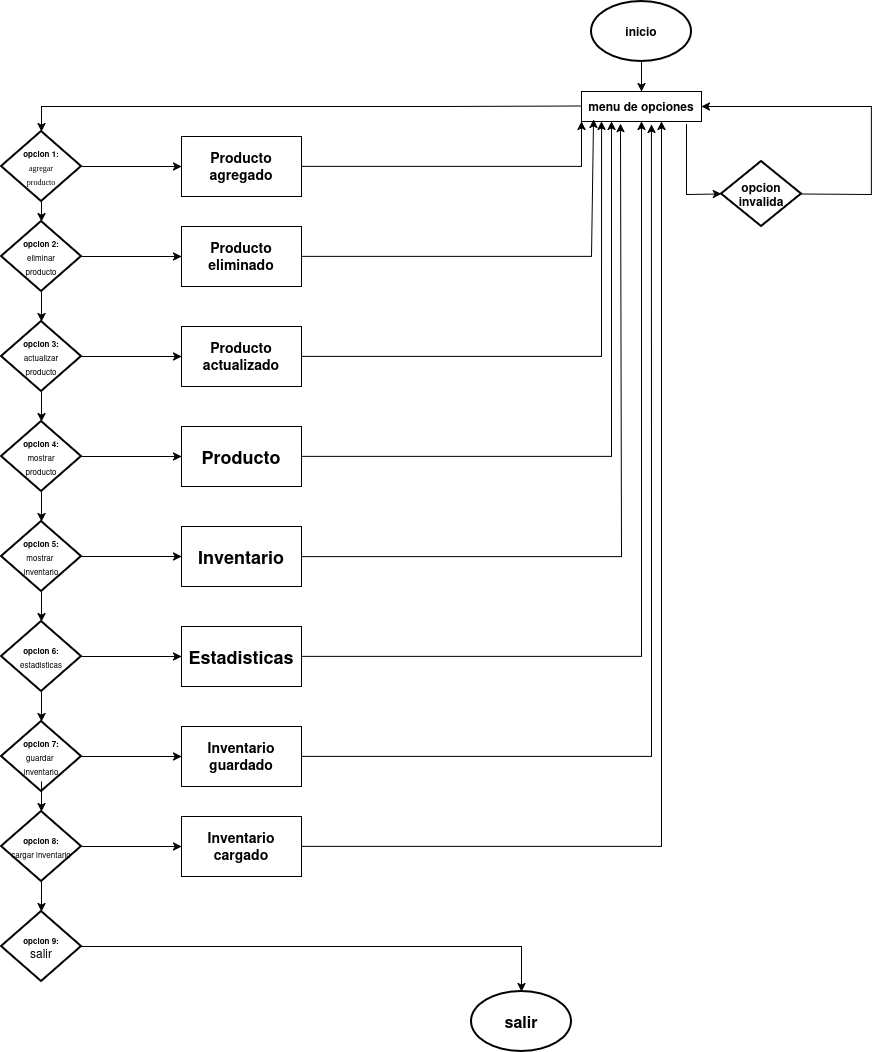

The diagram above was exported from draw.io. Its source (the exported page's mxGraphModel, read from the mxfile embedded in the PNG):
<mxGraphModel dx="2187" dy="1964" grid="1" gridSize="10" guides="1" tooltips="1" connect="1" arrows="1" fold="1" page="1" pageScale="1" pageWidth="827" pageHeight="1169" background="#ffffff" math="0" shadow="0">
  <root>
    <mxCell id="0" />
    <mxCell id="1" parent="0" />
    <mxCell id="zBb2poqzFTXspPKtabg8-1" parent="1" style="strokeWidth=2;html=1;shape=mxgraph.flowchart.start_1;whiteSpace=wrap;" value="&lt;b&gt;inicio&lt;/b&gt;" vertex="1">
      <mxGeometry height="60" width="100" x="350" as="geometry" />
    </mxCell>
    <mxCell id="zBb2poqzFTXspPKtabg8-2" edge="1" parent="1" source="zBb2poqzFTXspPKtabg8-1" style="endArrow=classic;html=1;rounded=0;exitX=0.5;exitY=1;exitDx=0;exitDy=0;exitPerimeter=0;" target="zBb2poqzFTXspPKtabg8-3" value="">
      <mxGeometry height="50" relative="1" width="50" as="geometry">
        <mxPoint x="390" y="440" as="sourcePoint" />
        <mxPoint x="400" y="120" as="targetPoint" />
      </mxGeometry>
    </mxCell>
    <mxCell id="zBb2poqzFTXspPKtabg8-3" parent="1" style="rounded=0;whiteSpace=wrap;html=1;" value="&lt;b&gt;menu de opciones&lt;/b&gt;" vertex="1">
      <mxGeometry height="30" width="120" x="340" y="90" as="geometry" />
    </mxCell>
    <mxCell id="zBb2poqzFTXspPKtabg8-4" edge="1" parent="1" style="endArrow=classic;html=1;rounded=0;exitX=0;exitY=0.5;exitDx=0;exitDy=0;" target="zBb2poqzFTXspPKtabg8-5" value="">
      <mxGeometry height="50" relative="1" width="50" as="geometry">
        <Array as="points">
          <mxPoint x="200" y="105" />
          <mxPoint x="-200" y="105" />
        </Array>
        <mxPoint x="340" y="104.5" as="sourcePoint" />
        <mxPoint x="40" y="160" as="targetPoint" />
      </mxGeometry>
    </mxCell>
    <mxCell id="zBb2poqzFTXspPKtabg8-5" parent="1" style="strokeWidth=2;html=1;shape=mxgraph.flowchart.decision;whiteSpace=wrap;" value="&lt;div&gt;&lt;font style=&quot;font-size: 8px;&quot;&gt;&lt;b&gt;opcion 1:&lt;/b&gt;&lt;/font&gt;&lt;/div&gt;&lt;div&gt;&lt;font face=&quot;Times New Roman&quot; style=&quot;font-size: 8px;&quot;&gt;agregar&lt;/font&gt;&lt;/div&gt;&lt;div&gt;&lt;font face=&quot;Times New Roman&quot; style=&quot;font-size: 8px;&quot;&gt;producto&lt;/font&gt;&lt;/div&gt;" vertex="1">
      <mxGeometry height="70" width="80" x="-240" y="130" as="geometry" />
    </mxCell>
    <mxCell id="zBb2poqzFTXspPKtabg8-6" edge="1" parent="1" source="zBb2poqzFTXspPKtabg8-5" style="endArrow=classic;html=1;rounded=0;exitX=0.5;exitY=1;exitDx=0;exitDy=0;exitPerimeter=0;" target="zBb2poqzFTXspPKtabg8-7" value="">
      <mxGeometry height="50" relative="1" width="50" as="geometry">
        <mxPoint x="-210" y="260" as="sourcePoint" />
        <mxPoint x="-200" y="240" as="targetPoint" />
      </mxGeometry>
    </mxCell>
    <mxCell id="zBb2poqzFTXspPKtabg8-7" parent="1" style="strokeWidth=2;html=1;shape=mxgraph.flowchart.decision;whiteSpace=wrap;" value="&lt;div&gt;&lt;font style=&quot;font-size: 8px;&quot;&gt;&lt;b&gt;opcion 2:&lt;/b&gt;&lt;/font&gt;&lt;/div&gt;&lt;div&gt;&lt;font style=&quot;font-size: 8px;&quot;&gt;eliminar&lt;/font&gt; &lt;b&gt;&lt;font style=&quot;font-size: 8px;&quot;&gt;&lt;br&gt;&lt;/font&gt;&lt;/b&gt;&lt;/div&gt;&lt;div&gt;&lt;font style=&quot;font-size: 8px;&quot;&gt;producto&lt;/font&gt;&lt;/div&gt;" vertex="1">
      <mxGeometry height="70" width="80" x="-240" y="220" as="geometry" />
    </mxCell>
    <mxCell id="zBb2poqzFTXspPKtabg8-8" edge="1" parent="1" source="zBb2poqzFTXspPKtabg8-7" style="endArrow=classic;html=1;rounded=0;exitX=0.5;exitY=1;exitDx=0;exitDy=0;exitPerimeter=0;" value="">
      <mxGeometry height="50" relative="1" width="50" as="geometry">
        <mxPoint x="390" y="440" as="sourcePoint" />
        <mxPoint x="-200" y="320" as="targetPoint" />
      </mxGeometry>
    </mxCell>
    <mxCell id="zBb2poqzFTXspPKtabg8-10" parent="1" style="strokeWidth=2;html=1;shape=mxgraph.flowchart.decision;whiteSpace=wrap;" value="&lt;div&gt;&lt;b&gt;&lt;font style=&quot;font-size: 8px;&quot;&gt;opcion 3:&lt;/font&gt;&lt;/b&gt;&lt;/div&gt;&lt;div&gt;&lt;font style=&quot;font-size: 8px;&quot;&gt;actualizar&lt;/font&gt; &lt;font style=&quot;font-size: 8px;&quot;&gt;&lt;br&gt;&lt;/font&gt;&lt;/div&gt;&lt;div&gt;&lt;font style=&quot;font-size: 8px;&quot;&gt;producto&lt;/font&gt;&lt;/div&gt;" vertex="1">
      <mxGeometry height="70" width="80" x="-240" y="320" as="geometry" />
    </mxCell>
    <mxCell id="zBb2poqzFTXspPKtabg8-13" edge="1" parent="1" style="endArrow=classic;html=1;rounded=0;exitX=0.5;exitY=1;exitDx=0;exitDy=0;exitPerimeter=0;" target="zBb2poqzFTXspPKtabg8-14" value="">
      <mxGeometry height="50" relative="1" width="50" as="geometry">
        <mxPoint x="-200" y="390" as="sourcePoint" />
        <mxPoint x="-200" y="440" as="targetPoint" />
      </mxGeometry>
    </mxCell>
    <mxCell id="zBb2poqzFTXspPKtabg8-14" parent="1" style="strokeWidth=2;html=1;shape=mxgraph.flowchart.decision;whiteSpace=wrap;" value="&lt;div&gt;&lt;b&gt;&lt;font style=&quot;font-size: 8px;&quot;&gt;opcion 4:&lt;/font&gt;&lt;/b&gt;&lt;/div&gt;&lt;div&gt;&lt;font style=&quot;font-size: 8px;&quot;&gt;mostrar&lt;/font&gt; &lt;font style=&quot;font-size: 8px;&quot;&gt;&lt;br&gt;&lt;/font&gt;&lt;/div&gt;&lt;div&gt;&lt;font style=&quot;font-size: 8px;&quot;&gt;producto&lt;/font&gt;&lt;/div&gt;" vertex="1">
      <mxGeometry height="70" width="80" x="-240" y="420" as="geometry" />
    </mxCell>
    <mxCell id="zBb2poqzFTXspPKtabg8-15" edge="1" parent="1" source="zBb2poqzFTXspPKtabg8-14" style="endArrow=classic;html=1;rounded=0;exitX=0.5;exitY=1;exitDx=0;exitDy=0;exitPerimeter=0;" value="">
      <mxGeometry height="50" relative="1" width="50" as="geometry">
        <mxPoint x="390" y="640" as="sourcePoint" />
        <mxPoint x="-200" y="520" as="targetPoint" />
      </mxGeometry>
    </mxCell>
    <mxCell id="zBb2poqzFTXspPKtabg8-16" parent="1" style="strokeWidth=2;html=1;shape=mxgraph.flowchart.decision;whiteSpace=wrap;" value="&lt;div&gt;&lt;font style=&quot;font-size: 8px;&quot;&gt;&lt;b&gt;opcion 5:&lt;/b&gt;&lt;/font&gt;&lt;/div&gt;&lt;div&gt;&lt;font style=&quot;font-size: 8px;&quot;&gt;mostrar&amp;nbsp;&lt;/font&gt;&lt;/div&gt;&lt;div&gt;&lt;font style=&quot;font-size: 8px;&quot;&gt;inventario&lt;/font&gt;&lt;/div&gt;" vertex="1">
      <mxGeometry height="70" width="80" x="-240" y="520" as="geometry" />
    </mxCell>
    <mxCell id="zBb2poqzFTXspPKtabg8-17" edge="1" parent="1" style="endArrow=classic;html=1;rounded=0;exitX=0.5;exitY=1;exitDx=0;exitDy=0;exitPerimeter=0;" target="zBb2poqzFTXspPKtabg8-18" value="">
      <mxGeometry height="50" relative="1" width="50" as="geometry">
        <mxPoint x="-200" y="590" as="sourcePoint" />
        <mxPoint x="-200" y="640" as="targetPoint" />
      </mxGeometry>
    </mxCell>
    <mxCell id="zBb2poqzFTXspPKtabg8-18" parent="1" style="strokeWidth=2;html=1;shape=mxgraph.flowchart.decision;whiteSpace=wrap;" value="&lt;div&gt;&lt;b&gt;&lt;font style=&quot;font-size: 8px;&quot;&gt;opcion 6:&lt;/font&gt;&lt;/b&gt;&lt;/div&gt;&lt;div&gt;&lt;font style=&quot;font-size: 8px;&quot;&gt;estadisticas&lt;/font&gt;&lt;/div&gt;" vertex="1">
      <mxGeometry height="70" width="80" x="-240" y="620" as="geometry" />
    </mxCell>
    <mxCell id="zBb2poqzFTXspPKtabg8-19" edge="1" parent="1" source="zBb2poqzFTXspPKtabg8-18" style="endArrow=classic;html=1;rounded=0;exitX=0.5;exitY=1;exitDx=0;exitDy=0;exitPerimeter=0;" value="">
      <mxGeometry height="50" relative="1" width="50" as="geometry">
        <mxPoint x="390" y="840" as="sourcePoint" />
        <mxPoint x="-200" y="720" as="targetPoint" />
      </mxGeometry>
    </mxCell>
    <mxCell id="zBb2poqzFTXspPKtabg8-20" parent="1" style="strokeWidth=2;html=1;shape=mxgraph.flowchart.decision;whiteSpace=wrap;" value="&lt;div&gt;&lt;font style=&quot;font-size: 8px;&quot;&gt;&lt;b&gt;opcion 7:&lt;/b&gt;&lt;/font&gt;&lt;/div&gt;&lt;div&gt;&lt;font style=&quot;font-size: 8px;&quot;&gt;guardar&amp;nbsp;&lt;/font&gt;&lt;/div&gt;&lt;div&gt;&lt;font style=&quot;font-size: 8px;&quot;&gt;inventario&lt;/font&gt;&lt;/div&gt;" vertex="1">
      <mxGeometry height="70" width="80" x="-240" y="720" as="geometry" />
    </mxCell>
    <mxCell id="zBb2poqzFTXspPKtabg8-21" edge="1" parent="1" style="endArrow=classic;html=1;rounded=0;exitX=0.5;exitY=1;exitDx=0;exitDy=0;exitPerimeter=0;" target="zBb2poqzFTXspPKtabg8-22" value="">
      <mxGeometry height="50" relative="1" width="50" as="geometry">
        <mxPoint x="-200" y="780" as="sourcePoint" />
        <mxPoint x="-200" y="830" as="targetPoint" />
      </mxGeometry>
    </mxCell>
    <mxCell id="zBb2poqzFTXspPKtabg8-22" parent="1" style="strokeWidth=2;html=1;shape=mxgraph.flowchart.decision;whiteSpace=wrap;" value="&lt;div&gt;&lt;b&gt;&lt;font style=&quot;font-size: 8px;&quot;&gt;opcion 8:&lt;/font&gt;&lt;/b&gt;&lt;/div&gt;&lt;div&gt;&lt;font style=&quot;font-size: 8px;&quot;&gt;cargar inventario&lt;/font&gt;&lt;/div&gt;" vertex="1">
      <mxGeometry height="70" width="80" x="-240" y="810" as="geometry" />
    </mxCell>
    <mxCell id="zBb2poqzFTXspPKtabg8-23" edge="1" parent="1" source="zBb2poqzFTXspPKtabg8-22" style="endArrow=classic;html=1;rounded=0;exitX=0.5;exitY=1;exitDx=0;exitDy=0;exitPerimeter=0;" value="">
      <mxGeometry height="50" relative="1" width="50" as="geometry">
        <mxPoint x="390" y="1030" as="sourcePoint" />
        <mxPoint x="-200" y="910" as="targetPoint" />
      </mxGeometry>
    </mxCell>
    <mxCell id="zBb2poqzFTXspPKtabg8-24" parent="1" style="strokeWidth=2;html=1;shape=mxgraph.flowchart.decision;whiteSpace=wrap;" value="&lt;div&gt;&lt;b&gt;&lt;font style=&quot;font-size: 8px;&quot;&gt;opcion 9:&lt;/font&gt;&lt;/b&gt;&lt;/div&gt;&lt;div&gt;salir&lt;/div&gt;" vertex="1">
      <mxGeometry height="70" width="80" x="-240" y="910" as="geometry" />
    </mxCell>
    <mxCell id="zBb2poqzFTXspPKtabg8-29" edge="1" parent="1" source="zBb2poqzFTXspPKtabg8-5" style="endArrow=classic;html=1;rounded=0;exitX=1;exitY=0.5;exitDx=0;exitDy=0;exitPerimeter=0;" value="">
      <mxGeometry height="50" relative="1" width="50" as="geometry">
        <mxPoint x="-130" y="160" as="sourcePoint" />
        <mxPoint x="-60" y="165" as="targetPoint" />
      </mxGeometry>
    </mxCell>
    <mxCell id="zBb2poqzFTXspPKtabg8-33" parent="1" style="rounded=0;whiteSpace=wrap;html=1;" value="&lt;b&gt;&lt;font style=&quot;font-size: 14px;&quot;&gt;Producto agregado&lt;/font&gt;&lt;/b&gt;" vertex="1">
      <mxGeometry height="60" width="120" x="-60" y="135" as="geometry" />
    </mxCell>
    <mxCell id="zBb2poqzFTXspPKtabg8-34" edge="1" parent="1" source="zBb2poqzFTXspPKtabg8-33" style="endArrow=classic;html=1;rounded=0;exitX=1;exitY=0.5;exitDx=0;exitDy=0;entryX=0;entryY=1;entryDx=0;entryDy=0;" target="zBb2poqzFTXspPKtabg8-3" value="">
      <mxGeometry height="50" relative="1" width="50" as="geometry">
        <Array as="points">
          <mxPoint x="340" y="165" />
        </Array>
        <mxPoint x="120" y="180" as="sourcePoint" />
        <mxPoint x="360" y="165" as="targetPoint" />
      </mxGeometry>
    </mxCell>
    <mxCell id="zBb2poqzFTXspPKtabg8-36" edge="1" parent="1" style="endArrow=classic;html=1;rounded=0;exitX=1;exitY=0.5;exitDx=0;exitDy=0;exitPerimeter=0;" value="">
      <mxGeometry height="50" relative="1" width="50" as="geometry">
        <mxPoint x="-160" y="255" as="sourcePoint" />
        <mxPoint x="-60" y="255" as="targetPoint" />
      </mxGeometry>
    </mxCell>
    <mxCell id="zBb2poqzFTXspPKtabg8-37" parent="1" style="rounded=0;whiteSpace=wrap;html=1;" value="&lt;div&gt;&lt;b&gt;&lt;font style=&quot;font-size: 14px;&quot;&gt;Producto&lt;/font&gt;&lt;/b&gt;&lt;/div&gt;&lt;div&gt;&lt;b&gt;&lt;font style=&quot;font-size: 14px;&quot;&gt;eliminado&lt;/font&gt;&lt;/b&gt;&lt;/div&gt;" vertex="1">
      <mxGeometry height="60" width="120" x="-60" y="225" as="geometry" />
    </mxCell>
    <mxCell id="zBb2poqzFTXspPKtabg8-38" edge="1" parent="1" source="zBb2poqzFTXspPKtabg8-37" style="endArrow=classic;html=1;rounded=0;exitX=1;exitY=0.5;exitDx=0;exitDy=0;entryX=0.1;entryY=0.933;entryDx=0;entryDy=0;entryPerimeter=0;" target="zBb2poqzFTXspPKtabg8-3" value="">
      <mxGeometry height="50" relative="1" width="50" as="geometry">
        <Array as="points">
          <mxPoint x="350" y="255" />
        </Array>
        <mxPoint x="120" y="270" as="sourcePoint" />
        <mxPoint x="340" y="210" as="targetPoint" />
      </mxGeometry>
    </mxCell>
    <mxCell id="zBb2poqzFTXspPKtabg8-39" edge="1" parent="1" style="endArrow=classic;html=1;rounded=0;exitX=1;exitY=0.5;exitDx=0;exitDy=0;exitPerimeter=0;" value="">
      <mxGeometry height="50" relative="1" width="50" as="geometry">
        <mxPoint x="-160" y="355" as="sourcePoint" />
        <mxPoint x="-60" y="355" as="targetPoint" />
      </mxGeometry>
    </mxCell>
    <mxCell id="zBb2poqzFTXspPKtabg8-40" parent="1" style="rounded=0;whiteSpace=wrap;html=1;" value="&lt;b&gt;&lt;font style=&quot;font-size: 14px;&quot;&gt;Producto actualizado&lt;/font&gt;&lt;/b&gt;" vertex="1">
      <mxGeometry height="60" width="120" x="-60" y="325" as="geometry" />
    </mxCell>
    <mxCell id="zBb2poqzFTXspPKtabg8-41" edge="1" parent="1" source="zBb2poqzFTXspPKtabg8-40" style="endArrow=classic;html=1;rounded=0;exitX=1;exitY=0.5;exitDx=0;exitDy=0;entryX=0.167;entryY=1;entryDx=0;entryDy=0;entryPerimeter=0;" target="zBb2poqzFTXspPKtabg8-3" value="">
      <mxGeometry height="50" relative="1" width="50" as="geometry">
        <Array as="points">
          <mxPoint x="360" y="355" />
        </Array>
        <mxPoint x="120" y="370" as="sourcePoint" />
        <mxPoint x="340" y="310" as="targetPoint" />
      </mxGeometry>
    </mxCell>
    <mxCell id="zBb2poqzFTXspPKtabg8-42" edge="1" parent="1" style="endArrow=classic;html=1;rounded=0;exitX=1;exitY=0.5;exitDx=0;exitDy=0;exitPerimeter=0;" value="">
      <mxGeometry height="50" relative="1" width="50" as="geometry">
        <mxPoint x="-160" y="555" as="sourcePoint" />
        <mxPoint x="-60" y="555" as="targetPoint" />
      </mxGeometry>
    </mxCell>
    <mxCell id="zBb2poqzFTXspPKtabg8-43" parent="1" style="rounded=0;whiteSpace=wrap;html=1;" value="&lt;b&gt;&lt;font style=&quot;font-size: 18px;&quot;&gt;Inventario&lt;/font&gt;&lt;/b&gt;" vertex="1">
      <mxGeometry height="60" width="120" x="-60" y="525" as="geometry" />
    </mxCell>
    <mxCell id="zBb2poqzFTXspPKtabg8-44" edge="1" parent="1" source="zBb2poqzFTXspPKtabg8-43" style="endArrow=classic;html=1;rounded=0;exitX=1;exitY=0.5;exitDx=0;exitDy=0;entryX=0.325;entryY=1.067;entryDx=0;entryDy=0;entryPerimeter=0;" target="zBb2poqzFTXspPKtabg8-3" value="">
      <mxGeometry height="50" relative="1" width="50" as="geometry">
        <Array as="points">
          <mxPoint x="380" y="555" />
        </Array>
        <mxPoint x="120" y="570" as="sourcePoint" />
        <mxPoint x="380" y="160" as="targetPoint" />
      </mxGeometry>
    </mxCell>
    <mxCell id="zBb2poqzFTXspPKtabg8-45" edge="1" parent="1" style="endArrow=classic;html=1;rounded=0;exitX=1;exitY=0.5;exitDx=0;exitDy=0;exitPerimeter=0;" value="">
      <mxGeometry height="50" relative="1" width="50" as="geometry">
        <mxPoint x="-160" y="455" as="sourcePoint" />
        <mxPoint x="-60" y="455" as="targetPoint" />
      </mxGeometry>
    </mxCell>
    <mxCell id="zBb2poqzFTXspPKtabg8-46" parent="1" style="rounded=0;whiteSpace=wrap;html=1;" value="&lt;font style=&quot;font-size: 18px;&quot;&gt;&lt;b&gt;&lt;font&gt;Producto &lt;br&gt;&lt;/font&gt;&lt;/b&gt;&lt;/font&gt;" vertex="1">
      <mxGeometry height="60" width="120" x="-60" y="425" as="geometry" />
    </mxCell>
    <mxCell id="zBb2poqzFTXspPKtabg8-47" edge="1" parent="1" source="zBb2poqzFTXspPKtabg8-46" style="endArrow=classic;html=1;rounded=0;exitX=1;exitY=0.5;exitDx=0;exitDy=0;entryX=0.25;entryY=1;entryDx=0;entryDy=0;" target="zBb2poqzFTXspPKtabg8-3" value="">
      <mxGeometry height="50" relative="1" width="50" as="geometry">
        <Array as="points">
          <mxPoint x="370" y="455" />
        </Array>
        <mxPoint x="120" y="470" as="sourcePoint" />
        <mxPoint x="340" y="410" as="targetPoint" />
      </mxGeometry>
    </mxCell>
    <mxCell id="zBb2poqzFTXspPKtabg8-51" edge="1" parent="1" style="endArrow=classic;html=1;rounded=0;exitX=1;exitY=0.5;exitDx=0;exitDy=0;exitPerimeter=0;" value="">
      <mxGeometry height="50" relative="1" width="50" as="geometry">
        <mxPoint x="-160" y="655" as="sourcePoint" />
        <mxPoint x="-60" y="655" as="targetPoint" />
      </mxGeometry>
    </mxCell>
    <mxCell id="zBb2poqzFTXspPKtabg8-52" parent="1" style="rounded=0;whiteSpace=wrap;html=1;" value="&lt;font style=&quot;font-size: 18px;&quot;&gt;&lt;b&gt;&lt;font&gt;Estadisticas&lt;/font&gt;&lt;/b&gt;&lt;/font&gt;" vertex="1">
      <mxGeometry height="60" width="120" x="-60" y="625" as="geometry" />
    </mxCell>
    <mxCell id="zBb2poqzFTXspPKtabg8-53" edge="1" parent="1" source="zBb2poqzFTXspPKtabg8-52" style="endArrow=classic;html=1;rounded=0;exitX=1;exitY=0.5;exitDx=0;exitDy=0;entryX=0.5;entryY=1;entryDx=0;entryDy=0;" target="zBb2poqzFTXspPKtabg8-3" value="">
      <mxGeometry height="50" relative="1" width="50" as="geometry">
        <Array as="points">
          <mxPoint x="400" y="655" />
        </Array>
        <mxPoint x="120" y="670" as="sourcePoint" />
        <mxPoint x="340" y="610" as="targetPoint" />
      </mxGeometry>
    </mxCell>
    <mxCell id="zBb2poqzFTXspPKtabg8-54" edge="1" parent="1" style="endArrow=classic;html=1;rounded=0;exitX=1;exitY=0.5;exitDx=0;exitDy=0;exitPerimeter=0;" value="">
      <mxGeometry height="50" relative="1" width="50" as="geometry">
        <mxPoint x="-160" y="755" as="sourcePoint" />
        <mxPoint x="-60" y="755" as="targetPoint" />
      </mxGeometry>
    </mxCell>
    <mxCell id="zBb2poqzFTXspPKtabg8-55" parent="1" style="rounded=0;whiteSpace=wrap;html=1;" value="&lt;font style=&quot;font-size: 14px;&quot;&gt;&lt;b&gt;&lt;font&gt;Inventario guardado&lt;/font&gt;&lt;/b&gt;&lt;/font&gt;" vertex="1">
      <mxGeometry height="60" width="120" x="-60" y="725" as="geometry" />
    </mxCell>
    <mxCell id="zBb2poqzFTXspPKtabg8-56" edge="1" parent="1" source="zBb2poqzFTXspPKtabg8-55" style="endArrow=classic;html=1;rounded=0;exitX=1;exitY=0.5;exitDx=0;exitDy=0;entryX=0.583;entryY=1.1;entryDx=0;entryDy=0;entryPerimeter=0;" target="zBb2poqzFTXspPKtabg8-3" value="">
      <mxGeometry height="50" relative="1" width="50" as="geometry">
        <Array as="points">
          <mxPoint x="410" y="755" />
        </Array>
        <mxPoint x="120" y="770" as="sourcePoint" />
        <mxPoint x="340" y="710" as="targetPoint" />
      </mxGeometry>
    </mxCell>
    <mxCell id="zBb2poqzFTXspPKtabg8-58" parent="1" style="strokeWidth=2;html=1;shape=mxgraph.flowchart.decision;whiteSpace=wrap;" value="&lt;div&gt;&lt;b&gt;opcion&lt;/b&gt;&lt;/div&gt;&lt;div&gt;&lt;b&gt;invalida&lt;/b&gt;&lt;/div&gt;" vertex="1">
      <mxGeometry height="65" width="80" x="480" y="160" as="geometry" />
    </mxCell>
    <mxCell id="zBb2poqzFTXspPKtabg8-61" edge="1" parent="1" source="zBb2poqzFTXspPKtabg8-3" style="endArrow=classic;html=1;rounded=0;exitX=0.875;exitY=1.1;exitDx=0;exitDy=0;exitPerimeter=0;entryX=0;entryY=0.5;entryDx=0;entryDy=0;entryPerimeter=0;" target="zBb2poqzFTXspPKtabg8-58" value="">
      <mxGeometry height="50" relative="1" width="50" as="geometry">
        <Array as="points">
          <mxPoint x="445" y="193" />
        </Array>
        <mxPoint x="430" y="190" as="sourcePoint" />
        <mxPoint x="440" y="270" as="targetPoint" />
      </mxGeometry>
    </mxCell>
    <mxCell id="zBb2poqzFTXspPKtabg8-62" edge="1" parent="1" source="zBb2poqzFTXspPKtabg8-58" style="endArrow=classic;html=1;rounded=0;exitX=1;exitY=0.5;exitDx=0;exitDy=0;exitPerimeter=0;entryX=1;entryY=0.5;entryDx=0;entryDy=0;" target="zBb2poqzFTXspPKtabg8-3" value="">
      <mxGeometry height="50" relative="1" width="50" as="geometry">
        <Array as="points">
          <mxPoint x="630" y="193" />
          <mxPoint x="630" y="105" />
        </Array>
        <mxPoint x="640" y="200" as="sourcePoint" />
        <mxPoint x="630" y="110" as="targetPoint" />
      </mxGeometry>
    </mxCell>
    <mxCell id="zBb2poqzFTXspPKtabg8-63" edge="1" parent="1" style="endArrow=classic;html=1;rounded=0;exitX=1;exitY=0.5;exitDx=0;exitDy=0;exitPerimeter=0;" value="">
      <mxGeometry height="50" relative="1" width="50" as="geometry">
        <mxPoint x="-160" y="845" as="sourcePoint" />
        <mxPoint x="-60" y="845" as="targetPoint" />
      </mxGeometry>
    </mxCell>
    <mxCell id="zBb2poqzFTXspPKtabg8-64" parent="1" style="rounded=0;whiteSpace=wrap;html=1;" value="&lt;font style=&quot;font-size: 14px;&quot;&gt;&lt;b&gt;Inventario cargado&lt;/b&gt;&lt;/font&gt;" vertex="1">
      <mxGeometry height="60" width="120" x="-60" y="815" as="geometry" />
    </mxCell>
    <mxCell id="zBb2poqzFTXspPKtabg8-65" edge="1" parent="1" source="zBb2poqzFTXspPKtabg8-64" style="endArrow=classic;html=1;rounded=0;exitX=1;exitY=0.5;exitDx=0;exitDy=0;" value="">
      <mxGeometry height="50" relative="1" width="50" as="geometry">
        <Array as="points">
          <mxPoint x="420" y="845" />
        </Array>
        <mxPoint x="120" y="860" as="sourcePoint" />
        <mxPoint x="420" y="120" as="targetPoint" />
      </mxGeometry>
    </mxCell>
    <mxCell id="zBb2poqzFTXspPKtabg8-66" edge="1" parent="1" source="zBb2poqzFTXspPKtabg8-24" style="endArrow=classic;html=1;rounded=0;exitX=1;exitY=0.5;exitDx=0;exitDy=0;exitPerimeter=0;" target="zBb2poqzFTXspPKtabg8-67" value="">
      <mxGeometry height="50" relative="1" width="50" as="geometry">
        <Array as="points">
          <mxPoint x="280" y="945" />
        </Array>
        <mxPoint x="-160" y="950" as="sourcePoint" />
        <mxPoint x="300" y="945" as="targetPoint" />
      </mxGeometry>
    </mxCell>
    <mxCell id="zBb2poqzFTXspPKtabg8-67" parent="1" style="strokeWidth=2;html=1;shape=mxgraph.flowchart.start_1;whiteSpace=wrap;" value="&lt;font size=&quot;3&quot;&gt;&lt;b&gt;salir&lt;/b&gt;&lt;/font&gt;" vertex="1">
      <mxGeometry height="60" width="100" x="230" y="990" as="geometry" />
    </mxCell>
  </root>
</mxGraphModel>